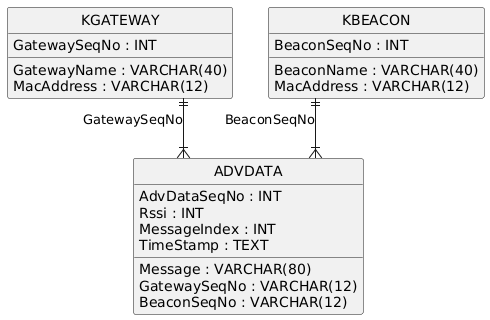

The diagram above was rendered by PlantUML. Its source (embedded in the PNG):
@startuml
hide circle
skinparam linetype ortho

entity "KGATEWAY" as KGATEWAY {
  GatewaySeqNo : INT
  GatewayName : VARCHAR(40)
  MacAddress : VARCHAR(12)
}

entity "KBEACON" as KBEACON {
  BeaconSeqNo : INT
  BeaconName : VARCHAR(40)
  MacAddress : VARCHAR(12)
}

entity "ADVDATA" as ADVDATA {
  AdvDataSeqNo : INT
  Message : VARCHAR(80)
  Rssi : INT
  GatewaySeqNo : VARCHAR(12)
  BeaconSeqNo : VARCHAR(12)
  MessageIndex : INT
  TimeStamp : TEXT
}

KGATEWAY ||--|{ ADVDATA : "GatewaySeqNo"
KBEACON ||--|{ ADVDATA : "BeaconSeqNo"
@enduml